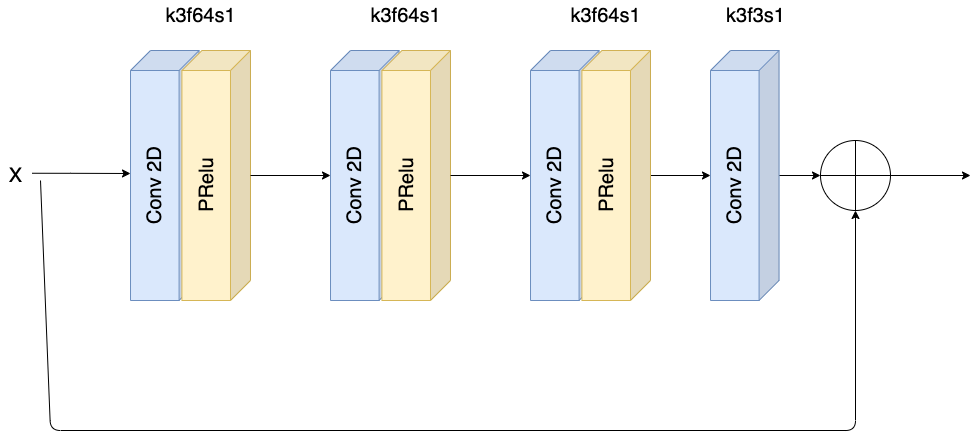

The diagram above was exported from draw.io. Its source (the exported page's mxGraphModel, read from the mxfile embedded in the PNG):
<mxGraphModel dx="946" dy="536" grid="1" gridSize="10" guides="1" tooltips="1" connect="1" arrows="1" fold="1" page="1" pageScale="1" pageWidth="827" pageHeight="1169" math="0" shadow="0">
  <root>
    <mxCell id="0" />
    <mxCell id="1" parent="0" />
    <mxCell id="D2Aeu5W2rZpCLPoil7yl-8" value="c" style="group" parent="1" vertex="1" connectable="0">
      <mxGeometry x="260" y="140" width="120" height="250" as="geometry" />
    </mxCell>
    <mxCell id="D2Aeu5W2rZpCLPoil7yl-4" value="Conv 2D" style="shape=cube;whiteSpace=wrap;html=1;boundedLbl=1;backgroundOutline=1;darkOpacity=0.05;darkOpacity2=0.1;labelBackgroundColor=none;fontSize=20;strokeWidth=1;fillColor=#dae8fc;flipH=1;horizontal=0;strokeColor=#6c8ebf;" parent="D2Aeu5W2rZpCLPoil7yl-8" vertex="1">
      <mxGeometry width="68.57142857142856" height="250" as="geometry" />
    </mxCell>
    <mxCell id="D2Aeu5W2rZpCLPoil7yl-5" value="PRelu" style="shape=cube;whiteSpace=wrap;html=1;boundedLbl=1;backgroundOutline=1;darkOpacity=0.05;darkOpacity2=0.1;labelBackgroundColor=none;fontSize=20;strokeWidth=1;fillColor=#fff2cc;flipH=1;horizontal=0;strokeColor=#d6b656;" parent="D2Aeu5W2rZpCLPoil7yl-8" vertex="1">
      <mxGeometry x="51.42857142857141" width="68.57142857142856" height="250" as="geometry" />
    </mxCell>
    <mxCell id="D2Aeu5W2rZpCLPoil7yl-10" value="" style="edgeStyle=orthogonalEdgeStyle;rounded=0;orthogonalLoop=1;jettySize=auto;html=1;fontSize=20;fontColor=#000000;" parent="1" source="D2Aeu5W2rZpCLPoil7yl-5" edge="1">
      <mxGeometry relative="1" as="geometry">
        <mxPoint x="460" y="265" as="targetPoint" />
      </mxGeometry>
    </mxCell>
    <mxCell id="D2Aeu5W2rZpCLPoil7yl-11" value="c" style="group" parent="1" vertex="1" connectable="0">
      <mxGeometry x="460" y="140" width="120" height="250" as="geometry" />
    </mxCell>
    <mxCell id="D2Aeu5W2rZpCLPoil7yl-12" value="Conv 2D" style="shape=cube;whiteSpace=wrap;html=1;boundedLbl=1;backgroundOutline=1;darkOpacity=0.05;darkOpacity2=0.1;labelBackgroundColor=none;fontSize=20;strokeWidth=1;fillColor=#dae8fc;flipH=1;horizontal=0;strokeColor=#6c8ebf;" parent="D2Aeu5W2rZpCLPoil7yl-11" vertex="1">
      <mxGeometry width="68.57142857142856" height="250" as="geometry" />
    </mxCell>
    <mxCell id="D2Aeu5W2rZpCLPoil7yl-13" value="PRelu" style="shape=cube;whiteSpace=wrap;html=1;boundedLbl=1;backgroundOutline=1;darkOpacity=0.05;darkOpacity2=0.1;labelBackgroundColor=none;fontSize=20;strokeWidth=1;fillColor=#fff2cc;flipH=1;horizontal=0;strokeColor=#d6b656;" parent="D2Aeu5W2rZpCLPoil7yl-11" vertex="1">
      <mxGeometry x="51.42857142857141" width="68.57142857142856" height="250" as="geometry" />
    </mxCell>
    <mxCell id="D2Aeu5W2rZpCLPoil7yl-14" value="" style="edgeStyle=orthogonalEdgeStyle;rounded=0;orthogonalLoop=1;jettySize=auto;html=1;fontSize=20;fontColor=#000000;" parent="1" edge="1">
      <mxGeometry relative="1" as="geometry">
        <mxPoint x="579.9999999999998" y="265" as="sourcePoint" />
        <mxPoint x="660" y="265" as="targetPoint" />
      </mxGeometry>
    </mxCell>
    <mxCell id="D2Aeu5W2rZpCLPoil7yl-18" value="X" style="text;html=1;align=center;verticalAlign=middle;resizable=0;points=[];autosize=1;strokeColor=none;fontSize=20;fontColor=#000000;" parent="1" vertex="1">
      <mxGeometry x="130" y="250" width="30" height="30" as="geometry" />
    </mxCell>
    <mxCell id="D2Aeu5W2rZpCLPoil7yl-21" value="" style="edgeStyle=orthogonalEdgeStyle;rounded=0;orthogonalLoop=1;jettySize=auto;html=1;fontSize=20;fontColor=#000000;exitX=1.057;exitY=0.425;exitDx=0;exitDy=0;exitPerimeter=0;" parent="1" source="D2Aeu5W2rZpCLPoil7yl-18" edge="1">
      <mxGeometry relative="1" as="geometry">
        <mxPoint x="409.9999999999998" y="290" as="sourcePoint" />
        <mxPoint x="260" y="263" as="targetPoint" />
        <Array as="points">
          <mxPoint x="200" y="263" />
          <mxPoint x="200" y="263" />
        </Array>
      </mxGeometry>
    </mxCell>
    <mxCell id="D2Aeu5W2rZpCLPoil7yl-16" value="Conv 2D" style="shape=cube;whiteSpace=wrap;html=1;boundedLbl=1;backgroundOutline=1;darkOpacity=0.05;darkOpacity2=0.1;labelBackgroundColor=none;fontSize=20;strokeWidth=1;fillColor=#dae8fc;flipH=1;horizontal=0;strokeColor=#6c8ebf;" parent="1" vertex="1">
      <mxGeometry x="660" y="140" width="68.57142857142856" height="250" as="geometry" />
    </mxCell>
    <mxCell id="D2Aeu5W2rZpCLPoil7yl-23" value="" style="edgeStyle=orthogonalEdgeStyle;rounded=0;orthogonalLoop=1;jettySize=auto;html=1;fontSize=20;fontColor=#000000;" parent="1" source="D2Aeu5W2rZpCLPoil7yl-17" target="D2Aeu5W2rZpCLPoil7yl-22" edge="1">
      <mxGeometry relative="1" as="geometry" />
    </mxCell>
    <mxCell id="D2Aeu5W2rZpCLPoil7yl-17" value="PRelu" style="shape=cube;whiteSpace=wrap;html=1;boundedLbl=1;backgroundOutline=1;darkOpacity=0.05;darkOpacity2=0.1;labelBackgroundColor=none;fontSize=20;strokeWidth=1;fillColor=#fff2cc;flipH=1;horizontal=0;strokeColor=#d6b656;" parent="1" vertex="1">
      <mxGeometry x="711.4285714285714" y="140" width="68.57142857142856" height="250" as="geometry" />
    </mxCell>
    <mxCell id="D2Aeu5W2rZpCLPoil7yl-25" value="" style="edgeStyle=orthogonalEdgeStyle;rounded=0;orthogonalLoop=1;jettySize=auto;html=1;fontSize=20;fontColor=#000000;" parent="1" source="D2Aeu5W2rZpCLPoil7yl-22" target="D2Aeu5W2rZpCLPoil7yl-24" edge="1">
      <mxGeometry relative="1" as="geometry" />
    </mxCell>
    <mxCell id="D2Aeu5W2rZpCLPoil7yl-22" value="Conv 2D" style="shape=cube;whiteSpace=wrap;html=1;boundedLbl=1;backgroundOutline=1;darkOpacity=0.05;darkOpacity2=0.1;labelBackgroundColor=none;fontSize=20;strokeWidth=1;fillColor=#dae8fc;flipH=1;horizontal=0;strokeColor=#6c8ebf;" parent="1" vertex="1">
      <mxGeometry x="840" y="140" width="68.57142857142856" height="250" as="geometry" />
    </mxCell>
    <mxCell id="D2Aeu5W2rZpCLPoil7yl-28" value="" style="edgeStyle=orthogonalEdgeStyle;rounded=0;orthogonalLoop=1;jettySize=auto;html=1;fontSize=20;fontColor=#000000;" parent="1" source="D2Aeu5W2rZpCLPoil7yl-24" edge="1">
      <mxGeometry relative="1" as="geometry">
        <mxPoint x="1100" y="265" as="targetPoint" />
      </mxGeometry>
    </mxCell>
    <mxCell id="D2Aeu5W2rZpCLPoil7yl-24" value="" style="verticalLabelPosition=bottom;verticalAlign=top;html=1;shape=mxgraph.flowchart.summing_function;labelBackgroundColor=none;fontSize=20;fontColor=#000000;strokeWidth=1;fillColor=#ffffff;" parent="1" vertex="1">
      <mxGeometry x="950" y="230" width="70" height="70" as="geometry" />
    </mxCell>
    <mxCell id="D2Aeu5W2rZpCLPoil7yl-26" value="" style="endArrow=classic;html=1;fontSize=20;fontColor=#000000;entryX=0.5;entryY=1;entryDx=0;entryDy=0;entryPerimeter=0;" parent="1" target="D2Aeu5W2rZpCLPoil7yl-24" edge="1">
      <mxGeometry width="50" height="50" relative="1" as="geometry">
        <mxPoint x="170" y="270" as="sourcePoint" />
        <mxPoint x="960" y="520" as="targetPoint" />
        <Array as="points">
          <mxPoint x="180" y="520" />
          <mxPoint x="985" y="520" />
        </Array>
      </mxGeometry>
    </mxCell>
    <mxCell id="D2Aeu5W2rZpCLPoil7yl-29" value="k3f64s1" style="text;html=1;align=center;verticalAlign=middle;resizable=0;points=[];autosize=1;strokeColor=none;fontSize=20;fontColor=#000000;" parent="1" vertex="1">
      <mxGeometry x="285" y="90" width="90" height="30" as="geometry" />
    </mxCell>
    <mxCell id="D2Aeu5W2rZpCLPoil7yl-30" value="k3f64s1" style="text;html=1;align=center;verticalAlign=middle;resizable=0;points=[];autosize=1;strokeColor=none;fontSize=20;fontColor=#000000;" parent="1" vertex="1">
      <mxGeometry x="490" y="90" width="90" height="30" as="geometry" />
    </mxCell>
    <mxCell id="D2Aeu5W2rZpCLPoil7yl-31" value="k3f64s1" style="text;html=1;align=center;verticalAlign=middle;resizable=0;points=[];autosize=1;strokeColor=none;fontSize=20;fontColor=#000000;" parent="1" vertex="1">
      <mxGeometry x="690" y="90" width="90" height="30" as="geometry" />
    </mxCell>
    <mxCell id="D2Aeu5W2rZpCLPoil7yl-32" value="k3f3s1" style="text;html=1;align=center;verticalAlign=middle;resizable=0;points=[];autosize=1;strokeColor=none;fontSize=20;fontColor=#000000;" parent="1" vertex="1">
      <mxGeometry x="850" y="90" width="70" height="30" as="geometry" />
    </mxCell>
  </root>
</mxGraphModel>